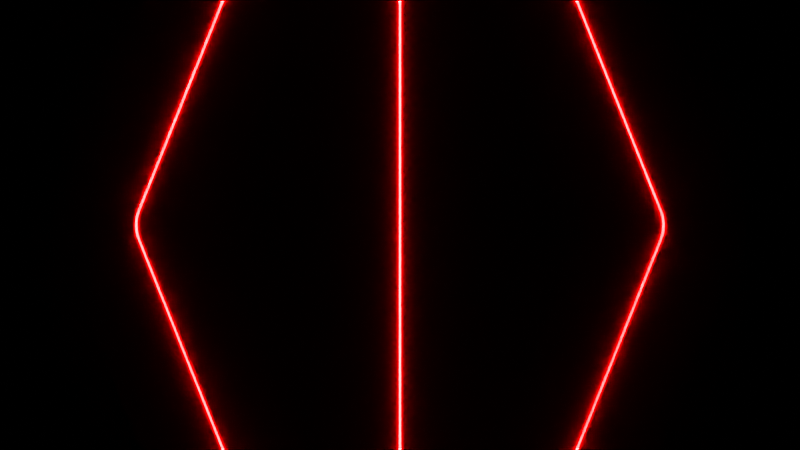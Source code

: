 # Source: red.blend  (saved by Blender 3.3.6; exported with 4.5.12 LTS)
import bpy
from mathutils import Matrix  # noqa: F401  (used for matrix-valued properties, if any)

bpy.ops.wm.read_factory_settings(use_empty=True)
scene = bpy.context.scene
scene.name = 'Scene'

# ---- collections
col_collection = bpy.data.collections.new('Collection'); scene.collection.children.link(col_collection)

# ---- materials (node trees are filled in below, after node groups)
mat_material_001 = bpy.data.materials.new('Material.001')
mat_material_002 = bpy.data.materials.new('Material.002')

# ---- material node trees
mat_material_001.use_nodes = True; mat_material_001.node_tree.nodes.clear()
_N = mat_material_001.node_tree.nodes; _L = mat_material_001.node_tree.links
n0 = _N.new('ShaderNodeBsdfPrincipled'); n0.name = 'Principled BSDF'; n0.location = (10, 300)
n0.distribution = 'GGX'
n0.subsurface_method = 'RANDOM_WALK_SKIN'
n0.inputs[0].default_value = (1.0, 1.0, 1.0, 1.0)
n0.inputs[3].default_value = 1.45
n0.inputs[27].default_value = (0.0, 0.0, 0.0, 1.0)
n0.inputs[28].default_value = 1.0
n1 = _N.new('ShaderNodeOutputMaterial'); n1.name = 'Material Output'; n1.location = (300, 300)
_L.new(n0.outputs[0], n1.inputs[0])
n1.is_active_output = True
mat_material_002.use_nodes = True; mat_material_002.node_tree.nodes.clear()
_N = mat_material_002.node_tree.nodes; _L = mat_material_002.node_tree.links
n0 = _N.new('ShaderNodeBsdfPrincipled'); n0.name = 'Principled BSDF'; n0.location = (10, 300)
n0.distribution = 'GGX'
n0.subsurface_method = 'RANDOM_WALK_SKIN'
n0.inputs[0].default_value = (1.0, 1.0, 1.0, 1.0)
n0.inputs[3].default_value = 1.45
n0.inputs[27].default_value = (1.0, 0.0, 0.0, 1.0)
n0.inputs[28].default_value = 100.0
n1 = _N.new('ShaderNodeOutputMaterial'); n1.name = 'Material Output'; n1.location = (300, 300)
_L.new(n0.outputs[0], n1.inputs[0])
n1.is_active_output = True

# ---- world
world_world = bpy.data.worlds.new('World'); scene.world = world_world
world_world.use_nodes = True; world_world.node_tree.nodes.clear()
_N = world_world.node_tree.nodes; _L = world_world.node_tree.links
n0 = _N.new('ShaderNodeOutputWorld'); n0.name = 'World Output'; n0.location = (300, 300)
n1 = _N.new('ShaderNodeBackground'); n1.name = 'Background'; n1.location = (10, 300)
n1.inputs[0].default_value = (0.0, 0.0, 0.0, 1.0)
_L.new(n1.outputs[0], n0.inputs[0])
n0.is_active_output = True
world_world.color = (0.05088, 0.05088, 0.05088)
world_world.use_sun_shadow = False
world_world.sun_shadow_jitter_overblur = 0.0

# ---- cameras
cam_camera_001 = bpy.data.cameras.new('Camera.001')
cam_camera_001.type = 'ORTHO'

# ---- meshes
me_plane = bpy.data.meshes.new('Plane')
me_plane.from_pydata([(-10.0, -10.0, 0.0), (10.0, -10.0, 0.0), (-10.0, 10.0, 0.0), (10.0, 10.0, 0.0)], [], [(0, 1, 3, 2)])
_uv = me_plane.uv_layers.new(name='UVMap')
_uv.uv.foreach_set('vector', [0.0, 0.0, 1.0, 0.0, 1.0, 1.0, 0.0, 1.0])
me_plane.materials.append(mat_material_001)
me_plane.update()
me_cylinder = bpy.data.meshes.new('Cylinder')
me_cylinder.from_pydata([(0.01, -10.0, 0.0025), (0.01, 10.0, 0.0025), (-0.01, -10.0, 0.0025), (-0.01, 10.0, 0.0025), (0.01, -10.0, -0.0025), (0.01, 10.0, -0.0025), (-0.01, -10.0, -0.0025), (-0.01, 10.0, -0.0025), (2.01, -10.0, 0.0025), (2.01, 10.0, 0.0025), (1.99, -10.0, 0.0025), (1.99, 10.0, 0.0025), (-1.952, -0.09505, 0.0025), (-1.952, 0.09505, 0.0025), (-1.964, -0.05144, 0.0025), (-1.968, 1.937e-07, 0.0025), (-1.964, 0.05144, 0.0025), (-1.972, -0.09505, 0.0025), (-1.972, 0.09505, 0.0025), (-1.984, -0.05144, 0.0025), (-1.988, -1.863e-07, 0.0025), (-1.984, 0.05144, 0.0025), (2.01, -10.0, -0.0025), (2.01, 10.0, -0.0025), (1.99, -10.0, -0.0025), (1.99, 10.0, -0.0025), (-1.952, -0.09505, -0.0025), (-1.952, 0.09505, -0.0025), (-1.964, -0.05144, -0.0025), (-1.968, 1.937e-07, -0.0025), (-1.964, 0.05144, -0.0025), (-1.972, -0.09505, -0.0025), (-1.972, 0.09505, -0.0025), (-1.984, -0.05144, -0.0025), (-1.988, -1.863e-07, -0.0025), (-1.984, 0.05144, -0.0025), (-1.99, -10.0, 0.0025), (-1.99, 10.0, 0.0025), (-2.01, -10.0, 0.0025), (-2.01, 10.0, 0.0025), (1.972, -0.09505, 0.0025), (1.972, 0.09505, 0.0025), (1.984, -0.05144, 0.0025), (1.988, -1.863e-07, 0.0025), (1.984, 0.05144, 0.0025), (1.952, -0.09505, 0.0025), (1.952, 0.09505, 0.0025), (1.964, -0.05144, 0.0025), (1.968, 1.937e-07, 0.0025), (1.964, 0.05144, 0.0025), (-1.99, -10.0, -0.0025), (-1.99, 10.0, -0.0025), (-2.01, -10.0, -0.0025), (-2.01, 10.0, -0.0025), (1.972, -0.09505, -0.0025), (1.972, 0.09505, -0.0025), (1.984, -0.05144, -0.0025), (1.988, -1.863e-07, -0.0025), (1.984, 0.05144, -0.0025), (1.952, -0.09505, -0.0025), (1.952, 0.09505, -0.0025), (1.964, -0.05144, -0.0025), (1.968, 1.937e-07, -0.0025), (1.964, 0.05144, -0.0025)], [], [(0, 1, 3, 2), (4, 6, 7, 5), (0, 2, 6, 4), (1, 0, 4, 5), (3, 1, 5, 7), (2, 3, 7, 6), (8, 12, 14, 15, 16, 13, 9, 11, 18, 21, 20, 19, 17, 10), (22, 24, 31, 33, 34, 35, 32, 25, 23, 27, 30, 29, 28, 26), (17, 31, 24, 10), (19, 33, 31, 17), (11, 25, 32, 18), (16, 30, 27, 13), (15, 29, 30, 16), (10, 24, 22, 8), (14, 28, 29, 15), (9, 23, 25, 11), (12, 26, 28, 14), (18, 32, 35, 21), (8, 22, 26, 12), (21, 35, 34, 20), (13, 27, 23, 9), (20, 34, 33, 19), (36, 40, 42, 43, 44, 41, 37, 39, 46, 49, 48, 47, 45, 38), (50, 52, 59, 61, 62, 63, 60, 53, 51, 55, 58, 57, 56, 54), (41, 55, 51, 37), (48, 62, 61, 47), (45, 59, 52, 38), (47, 61, 59, 45), (39, 53, 60, 46), (44, 58, 55, 41), (43, 57, 58, 44), (38, 52, 50, 36), (42, 56, 57, 43), (37, 51, 53, 39), (40, 54, 56, 42), (46, 60, 63, 49), (36, 50, 54, 40), (49, 63, 62, 48)])
me_cylinder.polygons.foreach_set('use_smooth', [True] * 38)
_uv = me_cylinder.uv_layers.new(name='UVMap')
_uv.uv.foreach_set('vector', [0.0, 0.0, 0.0, 0.0, 0.0, 0.0, 0.0, 0.0, 0.0, 0.0, 0.0, 0.0, 0.0, 0.0, 0.0, 0.0, 0.0, 0.0, 0.0, 0.0, 0.0, 0.0, 0.0, 0.0, 0.0, 0.0, 0.0, 0.0, 0.0, 0.0, 0.0, 0.0, 0.0, 0.0, 0.0, 0.0, 0.0, 0.0, 0.0, 0.0, 0.0, 0.0, 0.0, 0.0, 0.0, 0.0, 0.0, 0.0, 0.0, 0.0, 0.0, 0.0, 0.0, 0.0, 0.0, 0.0, 0.0, 0.0, 0.0, 0.0, 0.0, 0.0, 0.0, 0.0, 0.0, 0.0, 0.0, 0.0, 0.0, 0.0, 0.0, 0.0, 0.0, 0.0, 0.0, 0.0, 0.0, 0.0, 0.0, 0.0, 0.0, 0.0, 0.0, 0.0, 0.0, 0.0, 0.0, 0.0, 0.0, 0.0, 0.0, 0.0, 0.0, 0.0, 0.0, 0.0, 0.0, 0.0, 0.0, 0.0, 0.0, 0.0, 0.0, 0.0, 0.0, 0.0, 0.0, 0.0, 0.0, 0.0, 0.0, 0.0, 0.0, 0.0, 0.0, 0.0, 0.0, 0.0, 0.0, 0.0, 0.0, 0.0, 0.0, 0.0, 0.0, 0.0, 0.0, 0.0, 0.0, 0.0, 0.0, 0.0, 0.0, 0.0, 0.0, 0.0, 0.0, 0.0, 0.0, 0.0, 0.0, 0.0, 0.0, 0.0, 0.0, 0.0, 0.0, 0.0, 0.0, 0.0, 0.0, 0.0, 0.0, 0.0, 0.0, 0.0, 0.0, 0.0, 0.0, 0.0, 0.0, 0.0, 0.0, 0.0, 0.0, 0.0, 0.0, 0.0, 0.0, 0.0, 0.0, 0.0, 0.0, 0.0, 0.0, 0.0, 0.0, 0.0, 0.0, 0.0, 0.0, 0.0, 0.0, 0.0, 0.0, 0.0, 0.0, 0.0, 0.0, 0.0, 0.0, 0.0, 0.0, 0.0, 0.0, 0.0, 0.0, 0.0, 0.0, 0.0, 0.0, 0.0, 0.0, 0.0, 0.0, 0.0, 0.0, 0.0, 0.0, 0.0, 0.0, 0.0, 0.0, 0.0, 0.0, 0.0, 0.0, 0.0, 0.0, 0.0, 0.0, 0.0, 0.0, 0.0, 0.0, 0.0, 0.0, 0.0, 0.0, 0.0, 0.0, 0.0, 0.0, 0.0, 0.0, 0.0, 0.0, 0.0, 0.0, 0.0, 0.0, 0.0, 0.0, 0.0, 0.0, 0.0, 0.0, 0.0, 0.0, 0.0, 0.0, 0.0, 0.0, 0.0, 0.0, 0.0, 0.0, 0.0, 0.0, 0.0, 0.0, 0.0, 0.0, 0.0, 0.0, 0.0, 0.0, 0.0, 0.0, 0.0, 0.0, 0.0, 0.0, 0.0, 0.0, 0.0, 0.0, 0.0, 0.0, 0.0, 0.0, 0.0, 0.0, 0.0, 0.0, 0.0, 0.0, 0.0, 0.0, 0.0, 0.0, 0.0, 0.0, 0.0, 0.0, 0.0, 0.0, 0.0, 0.0, 0.0, 0.0, 0.0, 0.0, 0.0, 0.0, 0.0, 0.0, 0.0, 0.0, 0.0, 0.0, 0.0, 0.0, 0.0, 0.0, 0.0, 0.0, 0.0, 0.0, 0.0, 0.0, 0.0, 0.0, 0.0, 0.0, 0.0, 0.0, 0.0, 0.0, 0.0, 0.0, 0.0, 0.0, 0.0, 0.0, 0.0, 0.0, 0.0, 0.0, 0.0, 0.0, 0.0, 0.0, 0.0, 0.0, 0.0, 0.0, 0.0, 0.0, 0.0, 0.0, 0.0, 0.0, 0.0, 0.0, 0.0, 0.0, 0.0, 0.0, 0.0, 0.0, 0.0, 0.0, 0.0, 0.0, 0.0, 0.0, 0.0, 0.0, 0.0, 0.0, 0.0, 0.0, 0.0, 0.0, 0.0, 0.0, 0.0, 0.0, 0.0, 0.0, 0.0, 0.0, 0.0])
me_cylinder.materials.append(mat_material_002)
me_cylinder.update()

# ---- objects
ob_plane = bpy.data.objects.new('Plane', me_plane)
ob_camera = bpy.data.objects.new('Camera', cam_camera_001)
ob_cylinder = bpy.data.objects.new('Cylinder', me_cylinder)

# ---- transforms, parenting, visibility, modifiers, constraints
ob_plane.location = (0.0, 0.0, 0.0)
ob_camera.location = (0.0, 0.0, 4.0)
ob_cylinder.location = (0.0, 0.0, 0.0)
_m = ob_cylinder.modifiers.new('EdgeSplit', 'EDGE_SPLIT')

# ---- collection membership
col_collection.objects.link(ob_plane)
col_collection.objects.link(ob_camera)
col_collection.objects.link(ob_cylinder)

# ---- scene / render settings (as saved in the file)
scene.camera = ob_camera
scene.frame_start = 1; scene.frame_end = 250; scene.frame_set(1)
scene.render.engine = 'CYCLES'
scene.render.use_border = True
scene.cycles.feature_set = 'EXPERIMENTAL'
scene.cycles.samples = 8192
scene.cycles.sampling_pattern = 'TABULATED_SOBOL'
scene.cycles.use_light_tree = False
scene.view_settings.view_transform = 'Filmic'
bpy.context.view_layer.update()
